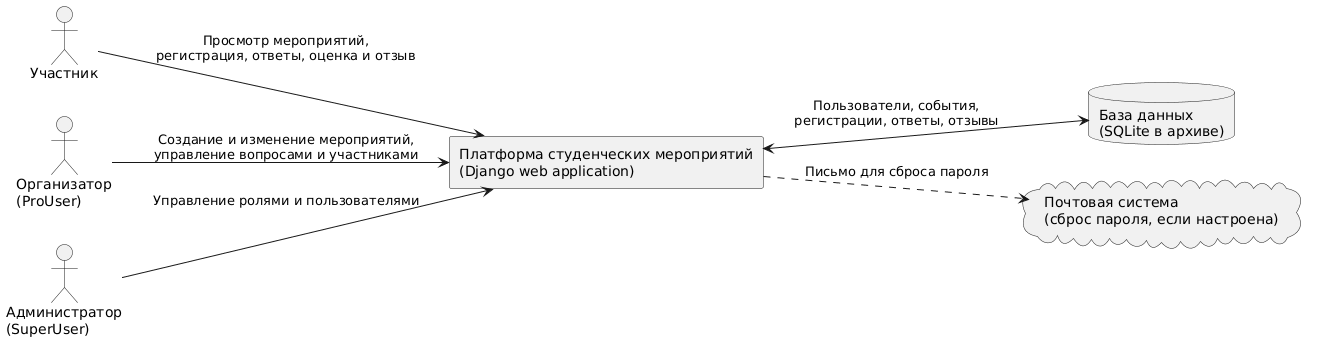

The diagram above was rendered by PlantUML. Its source (embedded in the PNG):
@startuml
left to right direction

actor "Участник" as Participant
actor "Организатор\n(ProUser)" as Organizer
actor "Администратор\n(SuperUser)" as Admin

rectangle "Платформа студенческих мероприятий\n(Django web application)" as System

database "База данных\n(SQLite в архиве)" as DB
cloud "Почтовая система\n(сброс пароля, если настроена)" as Mail

Participant --> System : Просмотр мероприятий,\nрегистрация, ответы, оценка и отзыв
Organizer --> System : Создание и изменение мероприятий,\nуправление вопросами и участниками
Admin --> System : Управление ролями и пользователями

System <--> DB : Пользователи, события,\nрегистрации, ответы, отзывы
System ..> Mail : Письмо для сброса пароля
@enduml